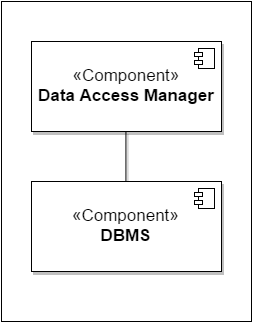

The diagram above was exported from draw.io. Its source (the exported page's mxGraphModel, read from the mxfile embedded in the PNG):
<mxGraphModel dx="1787" dy="940" grid="1" gridSize="10" guides="1" tooltips="1" connect="1" arrows="1" fold="1" page="1" pageScale="1" pageWidth="40000" pageHeight="5000" background="#ffffff" math="0" shadow="0">
  <root>
    <mxCell id="0" />
    <mxCell id="1" parent="0" />
    <mxCell id="2" value="" style="whiteSpace=wrap;html=1;shadow=0;strokeColor=#000000;fontSize=17;fontColor=#FF8000;" vertex="1" parent="1">
      <mxGeometry x="70" y="200" width="250" height="320" as="geometry" />
    </mxCell>
    <mxCell id="3" style="edgeStyle=orthogonalEdgeStyle;rounded=0;comic=0;html=1;exitX=0.5;exitY=0;entryX=0.5;entryY=1;shadow=1;endArrow=none;endFill=0;jettySize=auto;orthogonalLoop=1;strokeWidth=1;fontSize=17;fontColor=#FF8000;" edge="1" source="4" target="7" parent="1">
      <mxGeometry x="194.42857142857156" y="330" as="geometry" />
    </mxCell>
    <mxCell id="4" value="&lt;font color=&quot;#000000&quot;&gt;«Component»&lt;br&gt;&lt;/font&gt;&lt;b&gt;&lt;font color=&quot;#000000&quot;&gt;DBMS&lt;/font&gt;&lt;/b&gt;" style="html=1;shadow=1;fontSize=17;fontColor=#FF8000;" vertex="1" parent="1">
      <mxGeometry x="100" y="380" width="190" height="90" as="geometry" />
    </mxCell>
    <mxCell id="5" value="" style="shape=component;jettyWidth=8;jettyHeight=4;" vertex="1" parent="4">
      <mxGeometry x="1" width="20" height="20" relative="1" as="geometry">
        <mxPoint x="-27" y="7" as="offset" />
      </mxGeometry>
    </mxCell>
    <mxCell id="6" value="" style="shape=component;jettyWidth=8;jettyHeight=4;" vertex="1" parent="1">
      <mxGeometry x="263" y="387" width="20" height="20" as="geometry">
        <mxPoint x="-27" y="7" as="offset" />
      </mxGeometry>
    </mxCell>
    <mxCell id="7" value="&lt;font color=&quot;#000000&quot;&gt;«Component»&lt;br&gt;&lt;/font&gt;&lt;b&gt;&lt;font color=&quot;#000000&quot;&gt;Data Access Manager&lt;/font&gt;&lt;/b&gt;" style="html=1;shadow=1;fontSize=17;fontColor=#FF8000;" vertex="1" parent="1">
      <mxGeometry x="100" y="240" width="190" height="90" as="geometry" />
    </mxCell>
    <mxCell id="8" value="" style="shape=component;jettyWidth=8;jettyHeight=4;" vertex="1" parent="7">
      <mxGeometry x="1" width="20" height="20" relative="1" as="geometry">
        <mxPoint x="-27" y="7" as="offset" />
      </mxGeometry>
    </mxCell>
    <mxCell id="9" value="" style="shape=component;jettyWidth=8;jettyHeight=4;" vertex="1" parent="1">
      <mxGeometry x="263" y="247" width="20" height="20" as="geometry">
        <mxPoint x="-27" y="7" as="offset" />
      </mxGeometry>
    </mxCell>
  </root>
</mxGraphModel>